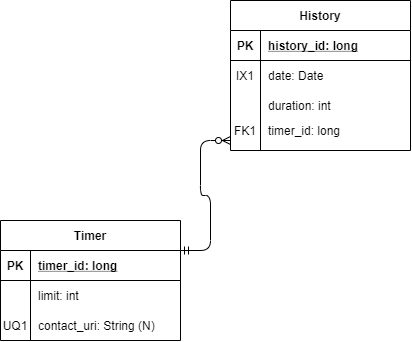

The diagram above was exported from draw.io. Its source (the exported page's mxGraphModel, read from the mxfile embedded in the PNG):
<mxGraphModel dx="2333" dy="1813" grid="1" gridSize="10" guides="1" tooltips="1" connect="1" arrows="1" fold="1" page="1" pageScale="1" pageWidth="850" pageHeight="1100" math="0" shadow="0">
  <root>
    <mxCell id="0" />
    <mxCell id="1" parent="0" />
    <mxCell id="2" value="History" style="shape=table;startSize=30;container=1;collapsible=1;childLayout=tableLayout;fixedRows=1;rowLines=0;fontStyle=1;align=center;resizeLast=1;" vertex="1" parent="1">
      <mxGeometry x="-320" y="-150" width="180" height="150" as="geometry" />
    </mxCell>
    <mxCell id="3" value="" style="shape=partialRectangle;collapsible=0;dropTarget=0;pointerEvents=0;fillColor=none;top=0;left=0;bottom=1;right=0;points=[[0,0.5],[1,0.5]];portConstraint=eastwest;" vertex="1" parent="2">
      <mxGeometry y="30" width="180" height="30" as="geometry" />
    </mxCell>
    <mxCell id="4" value="PK" style="shape=partialRectangle;connectable=0;fillColor=none;top=0;left=0;bottom=0;right=0;fontStyle=1;overflow=hidden;" vertex="1" parent="3">
      <mxGeometry width="30" height="30" as="geometry" />
    </mxCell>
    <mxCell id="5" value="history_id: long" style="shape=partialRectangle;connectable=0;fillColor=none;top=0;left=0;bottom=0;right=0;align=left;spacingLeft=6;fontStyle=5;overflow=hidden;" vertex="1" parent="3">
      <mxGeometry x="30" width="150" height="30" as="geometry" />
    </mxCell>
    <mxCell id="6" value="" style="shape=partialRectangle;collapsible=0;dropTarget=0;pointerEvents=0;fillColor=none;top=0;left=0;bottom=0;right=0;points=[[0,0.5],[1,0.5]];portConstraint=eastwest;" vertex="1" parent="2">
      <mxGeometry y="60" width="180" height="30" as="geometry" />
    </mxCell>
    <mxCell id="7" value="IX1" style="shape=partialRectangle;connectable=0;fillColor=none;top=0;left=0;bottom=0;right=0;editable=1;overflow=hidden;" vertex="1" parent="6">
      <mxGeometry width="30" height="30" as="geometry" />
    </mxCell>
    <mxCell id="8" value="date: Date" style="shape=partialRectangle;connectable=0;fillColor=none;top=0;left=0;bottom=0;right=0;align=left;spacingLeft=6;overflow=hidden;" vertex="1" parent="6">
      <mxGeometry x="30" width="150" height="30" as="geometry" />
    </mxCell>
    <mxCell id="9" value="" style="shape=partialRectangle;collapsible=0;dropTarget=0;pointerEvents=0;fillColor=none;top=0;left=0;bottom=0;right=0;points=[[0,0.5],[1,0.5]];portConstraint=eastwest;" vertex="1" parent="2">
      <mxGeometry y="90" width="180" height="30" as="geometry" />
    </mxCell>
    <mxCell id="10" value="" style="shape=partialRectangle;connectable=0;fillColor=none;top=0;left=0;bottom=0;right=0;editable=1;overflow=hidden;" vertex="1" parent="9">
      <mxGeometry width="30" height="30" as="geometry" />
    </mxCell>
    <mxCell id="11" value="duration: int" style="shape=partialRectangle;connectable=0;fillColor=none;top=0;left=0;bottom=0;right=0;align=left;spacingLeft=6;overflow=hidden;" vertex="1" parent="9">
      <mxGeometry x="30" width="150" height="30" as="geometry" />
    </mxCell>
    <mxCell id="12" value="" style="shape=partialRectangle;collapsible=0;dropTarget=0;pointerEvents=0;fillColor=none;top=0;left=0;bottom=0;right=0;points=[[0,0.5],[1,0.5]];portConstraint=eastwest;" vertex="1" parent="2">
      <mxGeometry y="120" width="180" height="20" as="geometry" />
    </mxCell>
    <mxCell id="13" value="FK1" style="shape=partialRectangle;connectable=0;fillColor=none;top=0;left=0;bottom=0;right=0;editable=1;overflow=hidden;" vertex="1" parent="12">
      <mxGeometry width="30" height="20" as="geometry" />
    </mxCell>
    <mxCell id="14" value="timer_id: long" style="shape=partialRectangle;connectable=0;fillColor=none;top=0;left=0;bottom=0;right=0;align=left;spacingLeft=6;overflow=hidden;" vertex="1" parent="12">
      <mxGeometry x="30" width="150" height="20" as="geometry" />
    </mxCell>
    <mxCell id="15" value="" style="edgeStyle=entityRelationEdgeStyle;fontSize=12;html=1;endArrow=ERzeroToMany;startArrow=ERmandOne;exitX=1;exitY=0.25;exitDx=0;exitDy=0;endFill=1;" edge="1" source="16" parent="1">
      <mxGeometry width="100" height="100" relative="1" as="geometry">
        <mxPoint x="-420" y="90" as="sourcePoint" />
        <mxPoint x="-320" y="-10" as="targetPoint" />
      </mxGeometry>
    </mxCell>
    <mxCell id="16" value="Timer" style="shape=table;startSize=30;container=1;collapsible=1;childLayout=tableLayout;fixedRows=1;rowLines=0;fontStyle=1;align=center;resizeLast=1;" vertex="1" parent="1">
      <mxGeometry x="-550" y="70" width="180" height="120" as="geometry" />
    </mxCell>
    <mxCell id="17" value="" style="shape=partialRectangle;collapsible=0;dropTarget=0;pointerEvents=0;fillColor=none;top=0;left=0;bottom=1;right=0;points=[[0,0.5],[1,0.5]];portConstraint=eastwest;" vertex="1" parent="16">
      <mxGeometry y="30" width="180" height="30" as="geometry" />
    </mxCell>
    <mxCell id="18" value="PK" style="shape=partialRectangle;connectable=0;fillColor=none;top=0;left=0;bottom=0;right=0;fontStyle=1;overflow=hidden;" vertex="1" parent="17">
      <mxGeometry width="30" height="30" as="geometry" />
    </mxCell>
    <mxCell id="19" value="timer_id: long" style="shape=partialRectangle;connectable=0;fillColor=none;top=0;left=0;bottom=0;right=0;align=left;spacingLeft=6;fontStyle=5;overflow=hidden;" vertex="1" parent="17">
      <mxGeometry x="30" width="150" height="30" as="geometry" />
    </mxCell>
    <mxCell id="20" value="" style="shape=partialRectangle;collapsible=0;dropTarget=0;pointerEvents=0;fillColor=none;top=0;left=0;bottom=0;right=0;points=[[0,0.5],[1,0.5]];portConstraint=eastwest;" vertex="1" parent="16">
      <mxGeometry y="60" width="180" height="30" as="geometry" />
    </mxCell>
    <mxCell id="21" value="" style="shape=partialRectangle;connectable=0;fillColor=none;top=0;left=0;bottom=0;right=0;editable=1;overflow=hidden;" vertex="1" parent="20">
      <mxGeometry width="30" height="30" as="geometry" />
    </mxCell>
    <mxCell id="22" value="limit: int" style="shape=partialRectangle;connectable=0;fillColor=none;top=0;left=0;bottom=0;right=0;align=left;spacingLeft=6;overflow=hidden;" vertex="1" parent="20">
      <mxGeometry x="30" width="150" height="30" as="geometry" />
    </mxCell>
    <mxCell id="23" value="" style="shape=partialRectangle;collapsible=0;dropTarget=0;pointerEvents=0;fillColor=none;top=0;left=0;bottom=0;right=0;points=[[0,0.5],[1,0.5]];portConstraint=eastwest;" vertex="1" parent="16">
      <mxGeometry y="90" width="180" height="30" as="geometry" />
    </mxCell>
    <mxCell id="24" value="UQ1" style="shape=partialRectangle;connectable=0;fillColor=none;top=0;left=0;bottom=0;right=0;editable=1;overflow=hidden;" vertex="1" parent="23">
      <mxGeometry width="30" height="30" as="geometry" />
    </mxCell>
    <mxCell id="25" value="contact_uri: String (N)" style="shape=partialRectangle;connectable=0;fillColor=none;top=0;left=0;bottom=0;right=0;align=left;spacingLeft=6;overflow=hidden;" vertex="1" parent="23">
      <mxGeometry x="30" width="150" height="30" as="geometry" />
    </mxCell>
  </root>
</mxGraphModel>